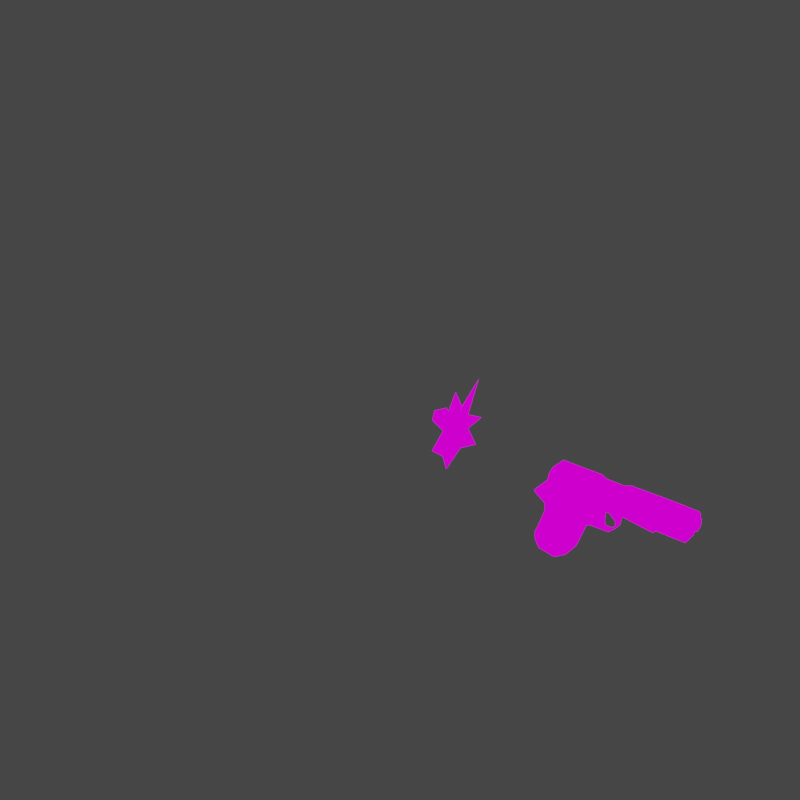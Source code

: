 # Source: pistol.blend  (saved by Blender 3.1.7; exported with 4.5.12 LTS)
import bpy
from mathutils import Matrix  # noqa: F401  (used for matrix-valued properties, if any)

bpy.ops.wm.read_factory_settings(use_empty=True)
scene = bpy.context.scene
scene.name = 'Scene'

# ---- collections
col_collection = bpy.data.collections.new('Collection'); scene.collection.children.link(col_collection)

# ---- images (referenced by path relative to the original .blend; pixels are not part of the script)
import os
ASSET_DIR = os.environ.get("B2B_ASSET_DIR", "")  # directory of the original .blend (textures are referenced by path, not embedded)
HERE = os.path.dirname(os.path.abspath(__file__))  # packed textures are extracted next to this script under _unpacked/

def load_image(name, relpath, width, height, colorspace="sRGB"):
    """Load a texture the original file referenced (path relative to the .blend, or extracted next to this script)."""
    p = next((c for c in (os.path.join(HERE, relpath), os.path.join(ASSET_DIR, relpath)) if relpath and os.path.exists(c)), "")
    if p:
        img = bpy.data.images.load(p, check_existing=True)
        img.name = name
    else:  # same state as the original file: an image datablock whose file is absent (Cycles renders it pink)
        img = bpy.data.images.new(name, width, height)
        img.source = "FILE"
        img.filepath = "//" + (relpath or name)
    img.colorspace_settings.name = colorspace
    return img
img_tex = load_image('tex', 'tex.png', 1024, 1024, 'sRGB')

# ---- materials (node trees are filled in below, after node groups)
mat_material = bpy.data.materials.new('Material')
mat_material.alpha_threshold = 0.0
mat_material.use_backface_culling = True
mat_material.use_transparent_shadow = False
mat_material.line_color = (0.0, 0.0, 0.0, 1.0)

# ---- node groups
ng_auto_smooth = bpy.data.node_groups.new('Auto Smooth', 'GeometryNodeTree')
_s = ng_auto_smooth.interface.new_socket(name='Geometry', in_out='OUTPUT', socket_type='NodeSocketGeometry')
_s = ng_auto_smooth.interface.new_socket(name='Geometry', in_out='INPUT', socket_type='NodeSocketGeometry')
_s = ng_auto_smooth.interface.new_socket(name='Angle', in_out='INPUT', socket_type='NodeSocketFloat')
_s.subtype = 'ANGLE'
_s.min_value = 0.0
_s.max_value = 3.142
ng_auto_smooth.is_modifier = True
_N = ng_auto_smooth.nodes; _L = ng_auto_smooth.links
n0 = _N.new('NodeGroupOutput'); n0.name = 'Group Output'; n0.location = (480, -100)
n1 = _N.new('NodeGroupInput'); n1.name = 'Group Input'; n1.location = (-420, -300)
n2 = _N.new('NodeGroupInput'); n2.name = 'Group Input.001'; n2.location = (-60, -100)
n3 = _N.new('GeometryNodeSetShadeSmooth'); n3.name = 'Set Shade Smooth'; n3.location = (120, -100)
n3.domain = 'EDGE'
n4 = _N.new('GeometryNodeSetShadeSmooth'); n4.name = 'Set Shade Smooth.001'; n4.location = (300, -100)
n5 = _N.new('GeometryNodeInputMeshEdgeAngle'); n5.name = 'Edge Angle'; n5.location = (-420, -220)
n6 = _N.new('GeometryNodeInputEdgeSmooth'); n6.name = 'Is Edge Smooth'; n6.location = (-60, -160)
n7 = _N.new('GeometryNodeInputShadeSmooth'); n7.name = 'Is Face Smooth'; n7.location = (-240, -340)
n8 = _N.new('FunctionNodeBooleanMath'); n8.name = 'Boolean Math'; n8.location = (-60, -220)
n9 = _N.new('FunctionNodeCompare'); n9.name = 'Compare'; n9.location = (-240, -180)
n9.operation = 'LESS_EQUAL'
_L.new(n5.outputs[0], n9.inputs[0])
_L.new(n4.outputs[0], n0.inputs[0])
_L.new(n1.outputs[1], n9.inputs[1])
_L.new(n9.outputs[0], n8.inputs[0])
_L.new(n7.outputs[0], n8.inputs[1])
_L.new(n2.outputs[0], n3.inputs[0])
_L.new(n6.outputs[0], n3.inputs[1])
_L.new(n3.outputs[0], n4.inputs[0])
_L.new(n8.outputs[0], n3.inputs[2])
n0.is_active_output = True

# ---- material node trees
mat_material.use_nodes = True; mat_material.node_tree.nodes.clear()
_N = mat_material.node_tree.nodes; _L = mat_material.node_tree.links
n0 = _N.new('ShaderNodeOutputMaterial'); n0.name = 'Material Output'; n0.location = (300, 300)
n1 = _N.new('ShaderNodeTexImage'); n1.name = 'Image Texture'; n1.location = (-280, 280)
n1.image = img_tex
n1.interpolation = 'Closest'
n2 = _N.new('ShaderNodeEmission'); n2.name = 'Emission'; n2.location = (10, 300)
_L.new(n2.outputs[0], n0.inputs[0])
_L.new(n1.outputs[0], n2.inputs[0])
n0.is_active_output = True

# ---- world
world_world = bpy.data.worlds.new('World'); scene.world = world_world
world_world.use_nodes = True; world_world.node_tree.nodes.clear()
_N = world_world.node_tree.nodes; _L = world_world.node_tree.links
n0 = _N.new('ShaderNodeOutputWorld'); n0.name = 'World Output'; n0.location = (300, 300)
n1 = _N.new('ShaderNodeBackground'); n1.name = 'Background'; n1.location = (10, 300)
n1.inputs[0].default_value = (0.05088, 0.05088, 0.05088, 1.0)
_L.new(n1.outputs[0], n0.inputs[0])
n0.is_active_output = True
world_world.color = (0.05088, 0.05088, 0.05088)
world_world.use_sun_shadow = False
world_world.sun_shadow_jitter_overblur = 0.0

# ---- meshes
me_cube_001 = bpy.data.meshes.new('Cube.001')
me_cube_001.from_pydata([(0.2291, -0.3442, -0.5957), (0.2902, 0.5276, -0.4116), (0.0, 0.5276, -0.4116), (0.0, -0.3442, -0.5957), (0.1935, -0.5224, -0.0683), (0.314, 0.3494, 0.1158), (0.0, 0.3494, 0.1158), (0.0, -0.5224, -0.0683), (0.1683, -0.5902, 0.03072), (0.341, 0.345, 0.3194), (0.0, 0.345, 0.3194), (0.0, -0.5902, 0.03072), (0.0, 0.3506, 0.6824), (0.341, 0.3453, 0.6885), (0.3412, -0.6656, 0.8625), (0.341, 0.3573, 0.5202), (0.1683, -0.6647, 0.3719), (0.0, -0.6647, 0.3719), (0.3412, -0.7918, 0.8625), (0.2291, -0.7804, 0.5252), (0.0, -0.7804, 0.5252), (0.3412, -1.49, 0.8625), (0.08343, -1.481, 0.5909), (0.0, -1.481, 0.5909), (0.0, -0.7402, 0.1806), (0.08343, -0.7169, 0.04241), (0.0, -0.7169, 0.04241), (0.08343, -0.7402, 0.1806), (0.08343, -1.204, 0.06395), (0.0, -1.204, 0.06395), (0.08343, -1.196, 0.09608), (0.0, -1.196, 0.09608), (0.08343, -1.019, 0.05749), (0.0, -1.019, 0.05749), (0.0, -1.014, 0.09256), (0.08343, -1.014, 0.09256), (0.08343, -1.383, 0.2521), (0.0, -1.383, 0.2521), (0.08343, -1.351, 0.2596), (0.0, -1.351, 0.2596), (0.08343, -1.411, 0.4386), (0.0, -1.411, 0.4386), (0.08343, -1.337, 0.4101), (0.0, -1.337, 0.4101), (0.08343, -1.157, 0.5559), (0.3412, -1.197, 0.8625), (0.0, -1.157, 0.5559), (0.3412, -2.336, 0.8625), (0.0, -3.068, 0.6437), (0.2291, -2.336, 0.601), (0.0, -2.336, 0.601), (0.0, 0.2764, 1.249), (0.0, -0.7724, 1.25), (0.0, -0.8542, 1.224), (0.0, -1.343, 1.217), (0.0, -1.489, 1.248), (0.0, -2.337, 1.214), (0.3412, -2.5, 0.8625), (0.0, -1.6, 1.205), (0.0, -2.51, 0.6437), (0.3412, -3.104, 0.8625), (0.0, -3.104, 1.246), (0.0, -3.104, 0.8717), (0.2868, -2.5, 0.8625), (0.2868, -2.336, 0.8625), (0.1879, -2.336, 0.6437), (0.0, -2.336, 0.6437), (0.0, -3.068, 0.8717), (0.2868, -3.068, 0.8625), (0.1879, -2.51, 0.6437), (0.1879, -3.068, 0.6437), (0.1447, -3.107, 0.9807), (0.1447, -3.107, 1.15), (0.0, -3.107, 0.8961), (0.0, -3.107, 1.233), (0.0, -3.22, 1.234), (0.0, -3.22, 0.895), (0.1447, -3.22, 1.149), (0.1447, -3.22, 0.9797), (0.0, 0.6369, 0.5228), (0.341, 0.6369, 0.5228), (0.341, 0.6481, 0.5757), (0.341, 0.5462, 0.6349), (0.0, 0.5462, 0.6349), (0.0, 0.6481, 0.5757), (0.2217, 0.2785, 1.249), (0.3412, 0.2955, 1.129), (0.2217, -0.7724, 1.25), (0.3412, -0.7496, 1.129), (0.1675, -0.8542, 1.224), (0.3412, -0.8399, 1.1), (0.2217, -1.489, 1.248), (0.3412, -1.489, 1.13), (0.1675, -1.343, 1.217), (0.3412, -1.309, 1.093), (0.2217, -2.334, 1.258), (0.3412, -2.335, 1.14), (0.2217, -2.508, 1.258), (0.3412, -2.506, 1.14), (0.3412, -3.104, 1.128), (0.2217, -3.104, 1.246), (0.2354, -3.105, 1.191), (0.0, 0.3449, 0.7279), (0.3024, 0.3478, 0.7283), (0.2001, 0.2832, 1.213), (0.3024, 0.2977, 1.11), (0.0, 0.2814, 1.213), (0.0, 0.2997, 0.722), (0.3028, 0.3025, 0.7223), (0.2005, 0.2379, 1.207), (0.3028, 0.2525, 1.104), (0.0, 0.2361, 1.207), (0.2718, 0.4684, -1.004), (0.0, 0.4684, -1.004), (0.0, -1.6, 1.249), (0.0, -3.009, 1.247), (0.108, -1.6, 1.249), (0.108, -2.337, 1.257), (0.108, -2.489, 1.258), (0.108, -3.009, 1.247), (0.0, -2.489, 1.214), (0.0, -3.009, 1.204), (0.108, -1.6, 1.205), (0.108, -2.337, 1.214), (0.108, -2.489, 1.214), (0.108, -3.009, 1.204), (0.2291, -0.2413, -0.8934), (0.0, -0.2358, -0.9093), (0.2845, 0.5848, -0.7901), (0.2902, 0.5973, -0.5893), (0.2827, 0.5298, -0.7173), (0.0, 0.5973, -0.5893), (0.0, 0.5848, -0.7901), (0.2431, 0.04628, -1.091), (0.0, 0.04628, -1.091), (0.2395, -0.8483, 1.172), (0.2367, -1.329, 1.168), (0.03916, -1.07, 0.07652), (0.0, -1.07, 0.07652), (0.06367, -1.091, 0.627), (0.0, -1.091, 0.627), (0.03916, -0.7085, 0.1041), (0.06367, -0.7308, 0.634), (0.0, -0.7085, 0.1041), (0.0, -0.7308, 0.634), (0.04606, -1.016, 0.2151), (0.05576, -1.016, 0.4307), (0.0, -1.016, 0.4306), (0.0, -1.016, 0.2152), (0.05576, -0.6562, 0.4377), (0.04557, -0.6598, 0.2222), (0.0, -0.6597, 0.2223), (0.0, -0.6562, 0.4376), (-0.03798, 3.208, 2.149), (0.9022, 3.208, 2.149), (-0.2291, -0.3442, -0.5957), (-0.2902, 0.5276, -0.4116), (-0.1935, -0.5224, -0.0683), (-0.314, 0.3494, 0.1158), (-0.1683, -0.5902, 0.03072), (-0.341, 0.345, 0.3194), (-0.341, 0.3453, 0.6885), (-0.3412, -0.6656, 0.8625), (-0.341, 0.3573, 0.5202), (-0.1683, -0.6647, 0.3719), (-0.3412, -0.7918, 0.8625), (-0.2291, -0.7804, 0.5252), (-0.3412, -1.49, 0.8625), (-0.08343, -1.481, 0.5909), (-0.08343, -0.7169, 0.04241), (-0.08343, -0.7402, 0.1806), (-0.08343, -1.204, 0.06395), (-0.08343, -1.196, 0.09608), (-0.08343, -1.019, 0.05749), (-0.08343, -1.014, 0.09256), (-0.08343, -1.383, 0.2521), (-0.08343, -1.351, 0.2596), (-0.08343, -1.411, 0.4386), (-0.08343, -1.337, 0.4101), (-0.08343, -1.157, 0.5559), (-0.3412, -1.197, 0.8625), (-0.3412, -2.336, 0.8625), (-0.2291, -2.336, 0.601), (-0.3412, -2.5, 0.8625), (-0.3412, -3.104, 0.8625), (-0.2868, -2.5, 0.8625), (-0.2868, -2.336, 0.8625), (-0.1879, -2.336, 0.6437), (-0.2868, -3.068, 0.8625), (-0.1879, -2.51, 0.6437), (-0.1879, -3.068, 0.6437), (-0.1447, -3.107, 0.9807), (-0.1447, -3.107, 1.15), (-0.1447, -3.22, 1.149), (-0.1447, -3.22, 0.9797), (-0.341, 0.6369, 0.5228), (-0.341, 0.6481, 0.5757), (-0.341, 0.5462, 0.6349), (-0.2217, 0.2785, 1.249), (-0.3412, 0.2955, 1.129), (-0.2217, -0.7724, 1.25), (-0.3412, -0.7496, 1.129), (-0.1675, -0.8542, 1.224), (-0.3412, -0.8399, 1.1), (-0.2217, -1.489, 1.248), (-0.3412, -1.489, 1.13), (-0.1675, -1.343, 1.217), (-0.3412, -1.309, 1.093), (-0.2217, -2.334, 1.258), (-0.3412, -2.335, 1.14), (-0.2217, -2.508, 1.258), (-0.3412, -2.506, 1.14), (-0.3412, -3.104, 1.128), (-0.2217, -3.104, 1.246), (-0.2354, -3.105, 1.191), (-0.3024, 0.3478, 0.7283), (-0.2001, 0.2832, 1.213), (-0.3024, 0.2977, 1.11), (-0.3028, 0.3025, 0.7223), (-0.2005, 0.2379, 1.207), (-0.3028, 0.2525, 1.104), (-0.2718, 0.4684, -1.004), (-0.108, -1.6, 1.249), (-0.108, -2.337, 1.257), (-0.108, -2.489, 1.258), (-0.108, -3.009, 1.247), (-0.108, -1.6, 1.205), (-0.108, -2.337, 1.214), (-0.108, -2.489, 1.214), (-0.108, -3.009, 1.204), (-0.2291, -0.2413, -0.8934), (-0.2845, 0.5848, -0.7901), (-0.2902, 0.5973, -0.5893), (-0.2827, 0.5298, -0.7173), (-0.2431, 0.04628, -1.091), (-0.2395, -0.8483, 1.172), (-0.2367, -1.329, 1.168), (-0.03916, -1.07, 0.07652), (-0.06367, -1.091, 0.627), (-0.03916, -0.7085, 0.1041), (-0.06367, -0.7308, 0.634), (-0.04606, -1.016, 0.2151), (-0.05576, -1.016, 0.4307), (-0.05576, -0.6562, 0.4377), (-0.04557, -0.6598, 0.2222), (-0.3425, 3.208, 0.149), (1.074, 3.208, 1.008), (-0.9262, 3.208, 1.751), (-0.9262, 3.208, 0.9226), (-0.4895, 3.208, 0.5721), (-0.5001, 3.208, 1.284), (-0.8454, 3.208, 1.974), (-0.3833, 3.208, 1.863), (-0.3036, 3.208, 1.73), (0.2382, 3.208, 1.65), (0.5038, 3.208, 1.321), (0.5198, 3.208, 0.928), (0.8704, 3.208, 0.3171), (0.2276, 3.208, 0.4977)], [], [(126, 130, 129, 1, 0), (113, 112, 133, 134), (1, 2, 6, 5), (4, 5, 9, 8), (3, 0, 4, 7), (0, 1, 5, 4), (16, 15, 13, 14), (7, 4, 8, 11), (5, 6, 10, 9), (17, 16, 19, 20), (13, 15, 81, 82), (27, 35, 32, 25), (8, 9, 15, 16), (53, 54, 93, 89), (16, 14, 18, 19), (100, 97, 118, 119), (23, 22, 49, 50), (46, 43, 41, 23), (44, 45, 21, 22), (19, 44, 46, 20), (87, 52, 53, 89), (33, 32, 28, 29), (24, 34, 35, 27), (29, 28, 36, 37), (16, 17, 24, 27), (8, 16, 27, 25), (11, 8, 25, 26), (36, 40, 41, 37), (35, 34, 31, 30), (32, 35, 30, 28), (30, 38, 36, 28), (31, 39, 38, 30), (38, 42, 40, 36), (38, 39, 43, 42), (44, 42, 43, 46), (23, 41, 40, 22), (22, 40, 42, 44), (25, 32, 33, 26), (18, 45, 44, 19), (49, 47, 64, 65), (22, 21, 47, 49), (57, 98, 99, 60), (14, 13, 86, 88), (47, 96, 98, 57), (18, 14, 88, 90), (45, 18, 90, 94), (93, 54, 55, 91), (47, 21, 92, 96), (21, 45, 94, 92), (91, 55, 114, 116), (97, 95, 117, 118), (60, 62, 67, 68), (60, 99, 101, 72, 71), (50, 49, 65, 66), (68, 67, 48, 70), (47, 57, 63, 64), (57, 60, 68, 63), (59, 69, 70, 48), (63, 68, 70, 69), (63, 69, 65, 64), (59, 66, 65, 69), (101, 100, 61, 74, 72), (62, 60, 71, 73), (73, 71, 78, 76), (71, 72, 77, 78), (77, 75, 76, 78), (72, 74, 75, 77), (81, 84, 83, 82), (80, 79, 84, 81), (12, 13, 82, 83), (15, 9, 80, 81), (85, 51, 52, 87), (51, 85, 104, 106), (99, 100, 101), (85, 87, 88, 86), (87, 89, 135, 90, 88), (94, 90, 135, 136), (92, 94, 136, 93, 91), (91, 95, 96, 92), (98, 96, 95, 97), (97, 100, 99, 98), (105, 103, 108, 110), (13, 12, 102, 103), (85, 86, 105, 104), (86, 13, 103, 105), (107, 111, 109, 110, 108), (104, 105, 110, 109), (106, 104, 109, 111), (103, 102, 107, 108), (131, 2, 1, 129), (112, 113, 132, 128), (115, 119, 125, 121), (118, 117, 123, 124), (116, 114, 58, 122), (61, 100, 119, 115), (95, 91, 116, 117), (122, 58, 56, 123), (124, 120, 121, 125), (123, 56, 120, 124), (119, 118, 124, 125), (117, 116, 122, 123), (9, 10, 79, 80), (127, 126, 0, 3), (128, 129, 130), (131, 129, 128, 132), (134, 133, 126, 127), (112, 128, 130, 126, 133), (136, 135, 89, 93), (152, 144, 142, 149), (143, 151, 150, 141), (139, 142, 144, 140), (138, 137, 145, 148), (138, 143, 141, 137), (147, 146, 139, 140), (137, 141, 150, 145), (146, 145, 150, 149), (149, 150, 151, 152), (147, 148, 145, 146), (146, 149, 142, 139), (230, 155, 156, 232, 233), (113, 134, 234, 221), (156, 158, 6, 2), (157, 159, 160, 158), (3, 7, 157, 155), (155, 157, 158, 156), (164, 162, 161, 163), (7, 11, 159, 157), (158, 160, 10, 6), (17, 20, 166, 164), (161, 197, 196, 163), (170, 169, 173, 174), (159, 164, 163, 160), (53, 202, 206, 54), (164, 166, 165, 162), (213, 225, 224, 210), (23, 50, 182, 168), (179, 168, 167, 180), (166, 20, 46, 179), (200, 202, 53, 52), (33, 29, 171, 173), (24, 170, 174, 34), (29, 37, 175, 171), (164, 170, 24, 17), (159, 169, 170, 164), (11, 26, 169, 159), (175, 37, 41, 177), (174, 172, 31, 34), (173, 171, 172, 174), (172, 171, 175, 176), (31, 172, 176, 39), (176, 175, 177, 178), (176, 178, 43, 39), (179, 46, 43, 178), (23, 168, 177, 41), (168, 179, 178, 177), (169, 26, 33, 173), (165, 166, 179, 180), (182, 187, 186, 181), (168, 182, 181, 167), (183, 184, 212, 211), (162, 201, 199, 161), (181, 183, 211, 209), (165, 203, 201, 162), (180, 207, 203, 165), (206, 204, 55, 54), (181, 209, 205, 167), (167, 205, 207, 180), (204, 222, 114, 55), (210, 224, 223, 208), (184, 188, 67, 62), (184, 191, 192, 214, 212), (50, 66, 187, 182), (188, 190, 48, 67), (181, 186, 185, 183), (183, 185, 188, 184), (59, 48, 190, 189), (185, 189, 190, 188), (185, 186, 187, 189), (59, 189, 187, 66), (214, 192, 74, 61, 213), (62, 73, 191, 184), (73, 76, 194, 191), (191, 194, 193, 192), (193, 194, 76, 75), (192, 193, 75, 74), (196, 197, 83, 84), (195, 196, 84, 79), (12, 83, 197, 161), (163, 196, 195, 160), (198, 200, 52, 51), (51, 106, 216, 198), (212, 214, 213), (198, 199, 201, 200), (200, 201, 203, 235, 202), (207, 236, 235, 203), (205, 204, 206, 236, 207), (204, 205, 209, 208), (211, 210, 208, 209), (210, 211, 212, 213), (217, 220, 218, 215), (161, 215, 102, 12), (198, 216, 217, 199), (199, 217, 215, 161), (107, 218, 220, 219, 111), (216, 219, 220, 217), (106, 111, 219, 216), (215, 218, 107, 102), (131, 232, 156, 2), (221, 231, 132, 113), (115, 121, 229, 225), (224, 228, 227, 223), (222, 226, 58, 114), (61, 115, 225, 213), (208, 223, 222, 204), (226, 227, 56, 58), (228, 229, 121, 120), (227, 228, 120, 56), (225, 229, 228, 224), (223, 227, 226, 222), (160, 195, 79, 10), (127, 3, 155, 230), (231, 233, 232), (131, 132, 231, 232), (134, 127, 230, 234), (221, 234, 230, 233, 231), (236, 206, 202, 235), (152, 243, 240, 144), (143, 239, 244, 151), (238, 140, 144, 240), (138, 148, 241, 237), (138, 237, 239, 143), (147, 140, 238, 242), (237, 241, 244, 239), (242, 243, 244, 241), (243, 152, 151, 244), (147, 242, 241, 148), (242, 238, 240, 243), (246, 256, 257, 258, 245, 249, 248, 250, 247, 251, 252, 253, 153, 254, 154, 255)])
me_cube_001.polygons.foreach_set('use_smooth', [1, 1, 1, 1, 1, 1, 1, 1, 1, 1, 1, 1, 1, 1, 1, 1, 1, 1, 1, 1, 1, 1, 1, 1, 1, 1, 1, 1, 1, 1, 1, 1, 1, 1, 1, 1, 1, 1, 1, 1, 1, 1, 1, 1, 1, 1, 1, 1, 1, 1, 1, 1, 1, 1, 1, 1, 1, 1, 1, 1, 1, 1, 1, 1, 1, 1, 1, 1, 1, 1, 1, 1, 1, 1, 1, 1, 1, 1, 1, 1, 1, 1, 1, 1, 1, 1, 1, 1, 1, 1, 1, 1, 1, 1, 1, 1, 1, 1, 1, 1, 1, 1, 1, 1, 1, 1, 1, 1, 1, 1, 1, 1, 1, 1, 1, 1, 1, 1, 1, 1, 1, 1, 1, 1, 1, 1, 1, 1, 1, 1, 1, 1, 1, 1, 1, 1, 1, 1, 1, 1, 1, 1, 1, 1, 1, 1, 1, 1, 1, 1, 1, 1, 1, 1, 1, 1, 1, 1, 1, 1, 1, 1, 1, 1, 1, 1, 1, 1, 1, 1, 1, 1, 1, 1, 1, 1, 1, 1, 1, 1, 1, 1, 1, 1, 1, 1, 1, 1, 1, 1, 1, 1, 1, 1, 1, 1, 1, 1, 1, 1, 1, 1, 1, 1, 1, 1, 1, 1, 1, 1, 1, 1, 1, 1, 1, 1, 1, 1, 1, 1, 1, 1, 1, 1, 1, 1, 1, 1, 1, 1, 1, 1, 1, 1, 1, 1, 1, 0])
_uv = me_cube_001.uv_layers.new(name='UVMap')
_uv.uv.foreach_set('vector', [0.7605, 0.4234, 0.9538, 0.4675, 0.9707, 0.4996, 0.9532, 0.5441, 0.7348, 0.498, 0.9384, 0.3956, 0.9384, 0.3956, 0.8326, 0.3785, 0.8326, 0.3785, 0.2764, 0.1787, 0.2764, 0.2343, 0.1674, 0.2343, 0.1674, 0.1787, 0.6901, 0.6302, 0.9016, 0.6763, 0.899, 0.7273, 0.6731, 0.655, 0.7348, 0.498, 0.7348, 0.498, 0.6901, 0.6302, 0.6901, 0.6302, 0.7348, 0.498, 0.9532, 0.5441, 0.9016, 0.6763, 0.6901, 0.6302, 0.6544, 0.7405, 0.899, 0.7777, 0.899, 0.8198, 0.6542, 0.8634, 0.6901, 0.6302, 0.6901, 0.6302, 0.6731, 0.655, 0.6731, 0.655, 0.1674, 0.1787, 0.1674, 0.2343, 0.1355, 0.2343, 0.1355, 0.1787, 0.6544, 0.7405, 0.6544, 0.7405, 0.6254, 0.7789, 0.6254, 0.7789, 0.899, 0.8198, 0.899, 0.7777, 0.9834, 0.7916, 0.9579, 0.8064, 0.5053, 0.6828, 0.5028, 0.6819, 0.5027, 0.6815, 0.5055, 0.6814, 0.6731, 0.655, 0.899, 0.7273, 0.899, 0.7777, 0.6544, 0.7405, 0.5544, 0.281, 0.5544, 0.5966, 0.6319, 0.5966, 0.6319, 0.281, 0.6544, 0.7405, 0.6542, 0.8634, 0.6226, 0.8634, 0.6254, 0.7789, 0.0485, 0.9596, 0.1924, 0.9627, 0.1972, 0.9625, 0.06693, 0.9598, 0.4547, 0.7993, 0.4547, 0.7993, 0.2357, 0.7979, 0.2357, 0.7979, 0.5005, 0.6868, 0.499, 0.6852, 0.4983, 0.6855, 0.4977, 0.6873, 0.5206, 0.7885, 0.5211, 0.8634, 0.4475, 0.8634, 0.4547, 0.7993, 0.6254, 0.7789, 0.5206, 0.7885, 0.5206, 0.7885, 0.6254, 0.7789, 0.6274, 0.9606, 0.6274, 0.9606, 0.6069, 0.954, 0.6069, 0.954, 0.5027, 0.6815, 0.5027, 0.6815, 0.5005, 0.6816, 0.5005, 0.6816, 0.5053, 0.6828, 0.5028, 0.6819, 0.5028, 0.6819, 0.5053, 0.6828, 0.5005, 0.6816, 0.5005, 0.6816, 0.4986, 0.6836, 0.4986, 0.6836, 0.5061, 0.6848, 0.5061, 0.6848, 0.5053, 0.6828, 0.5053, 0.6828, 0.5069, 0.6812, 0.5061, 0.6848, 0.5053, 0.6828, 0.5055, 0.6814, 0.5069, 0.6812, 0.5069, 0.6812, 0.5055, 0.6814, 0.5055, 0.6814, 0.4986, 0.6836, 0.4983, 0.6855, 0.4983, 0.6855, 0.4986, 0.6836, 0.5028, 0.6819, 0.5028, 0.6819, 0.5005, 0.6819, 0.5005, 0.6819, 0.5027, 0.6815, 0.5028, 0.6819, 0.5005, 0.6819, 0.5005, 0.6816, 0.5005, 0.6819, 0.4989, 0.6836, 0.4986, 0.6836, 0.5005, 0.6816, 0.5005, 0.6819, 0.4989, 0.6836, 0.4989, 0.6836, 0.5005, 0.6819, 0.4989, 0.6836, 0.499, 0.6852, 0.4983, 0.6855, 0.4986, 0.6836, 0.4989, 0.6836, 0.4989, 0.6836, 0.499, 0.6852, 0.499, 0.6852, 0.5005, 0.6868, 0.499, 0.6852, 0.499, 0.6852, 0.5005, 0.6868, 0.4977, 0.6873, 0.4983, 0.6855, 0.4983, 0.6855, 0.4977, 0.6873, 0.4977, 0.6873, 0.4983, 0.6855, 0.499, 0.6852, 0.5005, 0.6868, 0.5055, 0.6814, 0.5027, 0.6815, 0.5027, 0.6815, 0.5055, 0.6814, 0.6226, 0.8634, 0.5211, 0.8634, 0.5206, 0.7885, 0.6254, 0.7789, 0.2357, 0.7979, 0.2357, 0.8634, 0.2357, 0.8634, 0.2357, 0.814, 0.4547, 0.7993, 0.4475, 0.8634, 0.2357, 0.8634, 0.2357, 0.7979, 0.1945, 0.8634, 0.193, 0.9331, 0.0485, 0.93, 0.0485, 0.8634, 0.6542, 0.8634, 0.8992, 0.8198, 0.8992, 0.9301, 0.6332, 0.9303, 0.2357, 0.8634, 0.2359, 0.933, 0.193, 0.9331, 0.1945, 0.8634, 0.6226, 0.8634, 0.6542, 0.8634, 0.6332, 0.9303, 0.6105, 0.9229, 0.5211, 0.8634, 0.6226, 0.8634, 0.6105, 0.9229, 0.493, 0.9212, 0.4845, 0.9523, 0.4845, 0.9523, 0.4479, 0.96, 0.4479, 0.96, 0.2357, 0.8634, 0.4475, 0.8634, 0.4478, 0.9306, 0.2359, 0.933, 0.4475, 0.8634, 0.5211, 0.8634, 0.493, 0.9212, 0.4478, 0.9306, 0.4479, 0.96, 0.4479, 0.96, 0.4201, 0.9602, 0.4201, 0.9602, 0.1924, 0.9627, 0.236, 0.9626, 0.2352, 0.9624, 0.1972, 0.9625, 0.0485, 0.8634, 0.0485, 0.8657, 0.05749, 0.8657, 0.05749, 0.8634, 0.0485, 0.8634, 0.0485, 0.93, 0.04811, 0.9457, 0.04759, 0.9342, 0.04759, 0.8944, 0.2357, 0.7979, 0.2357, 0.7979, 0.2357, 0.814, 0.2357, 0.814, 0.05112, 0.8524, 0.09772, 0.8524, 0.09772, 0.8157, 0.05112, 0.8157, 0.2357, 0.8634, 0.1945, 0.8634, 0.1945, 0.8634, 0.2357, 0.8634, 0.1945, 0.8634, 0.0485, 0.8634, 0.05749, 0.8634, 0.1945, 0.8634, 0.1191, 0.854, 0.1191, 0.854, 0.1285, 0.854, 0.1285, 0.854, 0.1945, 0.858, 0.05212, 0.858, 0.05212, 0.814, 0.1921, 0.814, 0.1945, 0.858, 0.1921, 0.814, 0.2334, 0.814, 0.2334, 0.858, 0.1191, 0.854, 0.1162, 0.854, 0.1162, 0.854, 0.1191, 0.854, 0.04811, 0.9457, 0.0485, 0.9596, 0.0485, 0.9596, 0.04789, 0.9523, 0.04759, 0.9342, 0.0485, 0.8657, 0.0485, 0.8634, 0.04759, 0.8944, 0.04759, 0.8759, 0.2329, 0.5215, 0.2329, 0.5207, 0.2336, 0.5207, 0.2336, 0.5215, 0.2329, 0.5207, 0.2329, 0.5188, 0.2336, 0.5188, 0.2336, 0.5207, 0.1989, 0.5399, 0.2664, 0.5016, 0.2664, 0.6548, 0.1989, 0.6165, 0.2329, 0.5188, 0.2329, 0.518, 0.2336, 0.5179, 0.2336, 0.5188, 0.9834, 0.7916, 0.9834, 0.7916, 0.9579, 0.8064, 0.9579, 0.8064, 0.9806, 0.7783, 0.9806, 0.7783, 0.9834, 0.7916, 0.9834, 0.7916, 0.899, 0.8183, 0.899, 0.8198, 0.9579, 0.8064, 0.9579, 0.8064, 0.899, 0.7777, 0.899, 0.7273, 0.9806, 0.7783, 0.9834, 0.7916, 0.004847, 0.2627, 0.005941, 0.19, 0.1387, 0.19, 0.1387, 0.2627, 0.8903, 0.9603, 0.8908, 0.9604, 0.892, 0.9513, 0.8915, 0.9513, 0.0485, 0.93, 0.0485, 0.9596, 0.04811, 0.9457, 0.8992, 0.9604, 0.6274, 0.9606, 0.6332, 0.9303, 0.8992, 0.9301, 0.6274, 0.9606, 0.6069, 0.954, 0.6084, 0.9411, 0.6105, 0.9229, 0.6332, 0.9303, 0.493, 0.9212, 0.6105, 0.9229, 0.6084, 0.9411, 0.4879, 0.9399, 0.4478, 0.9306, 0.493, 0.9212, 0.4879, 0.9399, 0.4845, 0.9523, 0.4479, 0.96, 0.4479, 0.96, 0.236, 0.9626, 0.2359, 0.933, 0.4478, 0.9306, 0.193, 0.9331, 0.2359, 0.933, 0.236, 0.9626, 0.1924, 0.9627, 0.1924, 0.9627, 0.0485, 0.9596, 0.0485, 0.93, 0.193, 0.9331, 0.908, 0.9254, 0.9206, 0.8298, 0.9092, 0.8283, 0.8967, 0.9239, 0.899, 0.8198, 0.899, 0.8183, 0.9075, 0.8297, 0.9082, 0.8298, 0.8908, 0.9604, 0.8951, 0.9301, 0.8956, 0.9254, 0.892, 0.9513, 0.8951, 0.9301, 0.899, 0.8198, 0.9082, 0.8298, 0.8956, 0.9254, 0.5571, 0.2672, 0.5571, 0.6061, 0.4181, 0.6061, 0.3473, 0.5338, 0.3473, 0.2672, 0.9044, 0.9513, 0.908, 0.9254, 0.8967, 0.9239, 0.8931, 0.9499, 0.9039, 0.9513, 0.9044, 0.9513, 0.8931, 0.9499, 0.8926, 0.9498, 0.9206, 0.8298, 0.9199, 0.8297, 0.9085, 0.8282, 0.9092, 0.8283, 0.3137, 0.2343, 0.2764, 0.2343, 0.2764, 0.1787, 0.3137, 0.1787, 0.4008, 0.1787, 0.4008, 0.2343, 0.3531, 0.2343, 0.3531, 0.1787, 0.06693, 0.9598, 0.06693, 0.9598, 0.06695, 0.9489, 0.06695, 0.9489, 0.1972, 0.9625, 0.2352, 0.9624, 0.2353, 0.9515, 0.1972, 0.9516, 0.4201, 0.9602, 0.4201, 0.9602, 0.4201, 0.9493, 0.4201, 0.9493, 0.0485, 0.9596, 0.0485, 0.9596, 0.06693, 0.9598, 0.06693, 0.9598, 0.236, 0.9626, 0.4479, 0.96, 0.4201, 0.9602, 0.2352, 0.9624, 0.4846, 0.2986, 0.5036, 0.2986, 0.5036, 0.4283, 0.4846, 0.4283, 0.4846, 0.455, 0.5036, 0.455, 0.5036, 0.5464, 0.4846, 0.5464, 0.4846, 0.4283, 0.5036, 0.4283, 0.5036, 0.455, 0.4846, 0.455, 0.06693, 0.9598, 0.1972, 0.9625, 0.1972, 0.9516, 0.06695, 0.9489, 0.2352, 0.9624, 0.4201, 0.9602, 0.4201, 0.9493, 0.2353, 0.9515, 0.899, 0.7273, 0.899, 0.7273, 0.9806, 0.7783, 0.9806, 0.7783, 0.7619, 0.4194, 0.7605, 0.4234, 0.7348, 0.498, 0.7348, 0.498, 0.9676, 0.4493, 0.9894, 0.4894, 0.9538, 0.4675, 0.3137, 0.2343, 0.3137, 0.1787, 0.3531, 0.1787, 0.3531, 0.2343, 0.8326, 0.3785, 0.8326, 0.3785, 0.7641, 0.4142, 0.7641, 0.4138, 0.9384, 0.3956, 0.9676, 0.4493, 0.9538, 0.4675, 0.7641, 0.4142, 0.8326, 0.3785, 0.6737, 0.5966, 0.6737, 0.281, 0.6319, 0.281, 0.6319, 0.5966, 0.08453, 0.9038, 0.08256, 0.9065, 0.08256, 0.9065, 0.08453, 0.9038, 0.08866, 0.8984, 0.08707, 0.9005, 0.08707, 0.9005, 0.08866, 0.8984, 0.08256, 0.9065, 0.08256, 0.9065, 0.08256, 0.9065, 0.08256, 0.9065, 0.08866, 0.8984, 0.08866, 0.8984, 0.08695, 0.9007, 0.08695, 0.9007, 0.08866, 0.8984, 0.08866, 0.8984, 0.08866, 0.8984, 0.08866, 0.8984, 0.08453, 0.9038, 0.08453, 0.9038, 0.08256, 0.9065, 0.08256, 0.9065, 0.08866, 0.8984, 0.08866, 0.8984, 0.08707, 0.9005, 0.08695, 0.9007, 0.08453, 0.9038, 0.08695, 0.9007, 0.08707, 0.9005, 0.08453, 0.9038, 0.08453, 0.9038, 0.08707, 0.9005, 0.08707, 0.9005, 0.08453, 0.9038, 0.08453, 0.9038, 0.08695, 0.9007, 0.08695, 0.9007, 0.08453, 0.9038, 0.08453, 0.9038, 0.08453, 0.9038, 0.08256, 0.9065, 0.08256, 0.9065, 0.7605, 0.4234, 0.7348, 0.498, 0.9532, 0.5441, 0.9707, 0.4996, 0.9538, 0.4675, 0.9384, 0.3956, 0.8326, 0.3785, 0.8326, 0.3785, 0.9384, 0.3956, 0.2764, 0.1787, 0.1674, 0.1787, 0.1674, 0.2343, 0.2764, 0.2343, 0.6901, 0.6302, 0.6731, 0.655, 0.899, 0.7273, 0.9016, 0.6763, 0.7348, 0.498, 0.6901, 0.6302, 0.6901, 0.6302, 0.7348, 0.498, 0.7348, 0.498, 0.6901, 0.6302, 0.9016, 0.6763, 0.9532, 0.5441, 0.6544, 0.7405, 0.6542, 0.8634, 0.899, 0.8198, 0.899, 0.7777, 0.6901, 0.6302, 0.6731, 0.655, 0.6731, 0.655, 0.6901, 0.6302, 0.1674, 0.1787, 0.1355, 0.1787, 0.1355, 0.2343, 0.1674, 0.2343, 0.6544, 0.7405, 0.6254, 0.7789, 0.6254, 0.7789, 0.6544, 0.7405, 0.899, 0.8198, 0.9579, 0.8064, 0.9834, 0.7916, 0.899, 0.7777, 0.5053, 0.6828, 0.5055, 0.6814, 0.5027, 0.6815, 0.5028, 0.6819, 0.6731, 0.655, 0.6544, 0.7405, 0.899, 0.7777, 0.899, 0.7273, 0.5544, 0.281, 0.6319, 0.281, 0.6319, 0.5966, 0.5544, 0.5966, 0.6544, 0.7405, 0.6254, 0.7789, 0.6226, 0.8634, 0.6542, 0.8634, 0.0485, 0.9596, 0.06693, 0.9598, 0.1972, 0.9625, 0.1924, 0.9627, 0.4547, 0.7993, 0.2357, 0.7979, 0.2357, 0.7979, 0.4547, 0.7993, 0.5206, 0.7885, 0.4547, 0.7993, 0.4475, 0.8634, 0.5211, 0.8634, 0.6254, 0.7789, 0.6254, 0.7789, 0.5206, 0.7885, 0.5206, 0.7885, 0.6274, 0.9606, 0.6069, 0.954, 0.6069, 0.954, 0.6274, 0.9606, 0.5027, 0.6815, 0.5005, 0.6816, 0.5005, 0.6816, 0.5027, 0.6815, 0.5053, 0.6828, 0.5053, 0.6828, 0.5028, 0.6819, 0.5028, 0.6819, 0.5005, 0.6816, 0.4986, 0.6836, 0.4986, 0.6836, 0.5005, 0.6816, 0.5061, 0.6848, 0.5053, 0.6828, 0.5053, 0.6828, 0.5061, 0.6848, 0.5069, 0.6812, 0.5055, 0.6814, 0.5053, 0.6828, 0.5061, 0.6848, 0.5069, 0.6812, 0.5055, 0.6814, 0.5055, 0.6814, 0.5069, 0.6812, 0.4986, 0.6836, 0.4986, 0.6836, 0.4983, 0.6855, 0.4983, 0.6855, 0.5028, 0.6819, 0.5005, 0.6819, 0.5005, 0.6819, 0.5028, 0.6819, 0.5027, 0.6815, 0.5005, 0.6816, 0.5005, 0.6819, 0.5028, 0.6819, 0.5005, 0.6819, 0.5005, 0.6816, 0.4986, 0.6836, 0.4989, 0.6836, 0.5005, 0.6819, 0.5005, 0.6819, 0.4989, 0.6836, 0.4989, 0.6836, 0.4989, 0.6836, 0.4986, 0.6836, 0.4983, 0.6855, 0.499, 0.6852, 0.4989, 0.6836, 0.499, 0.6852, 0.499, 0.6852, 0.4989, 0.6836, 0.5005, 0.6868, 0.5005, 0.6868, 0.499, 0.6852, 0.499, 0.6852, 0.4977, 0.6873, 0.4977, 0.6873, 0.4983, 0.6855, 0.4983, 0.6855, 0.4977, 0.6873, 0.5005, 0.6868, 0.499, 0.6852, 0.4983, 0.6855, 0.5055, 0.6814, 0.5055, 0.6814, 0.5027, 0.6815, 0.5027, 0.6815, 0.6226, 0.8634, 0.6254, 0.7789, 0.5206, 0.7885, 0.5211, 0.8634, 0.2357, 0.7979, 0.2357, 0.814, 0.2357, 0.8634, 0.2357, 0.8634, 0.4547, 0.7993, 0.2357, 0.7979, 0.2357, 0.8634, 0.4475, 0.8634, 0.1945, 0.8634, 0.0485, 0.8634, 0.0485, 0.93, 0.193, 0.9331, 0.6542, 0.8634, 0.6332, 0.9303, 0.8992, 0.9301, 0.8992, 0.8198, 0.2357, 0.8634, 0.1945, 0.8634, 0.193, 0.9331, 0.2359, 0.933, 0.6226, 0.8634, 0.6105, 0.9229, 0.6332, 0.9303, 0.6542, 0.8634, 0.5211, 0.8634, 0.493, 0.9212, 0.6105, 0.9229, 0.6226, 0.8634, 0.4845, 0.9523, 0.4479, 0.96, 0.4479, 0.96, 0.4845, 0.9523, 0.2357, 0.8634, 0.2359, 0.933, 0.4478, 0.9306, 0.4475, 0.8634, 0.4475, 0.8634, 0.4478, 0.9306, 0.493, 0.9212, 0.5211, 0.8634, 0.4479, 0.96, 0.4201, 0.9602, 0.4201, 0.9602, 0.4479, 0.96, 0.1924, 0.9627, 0.1972, 0.9625, 0.2352, 0.9624, 0.236, 0.9626, 0.0485, 0.8634, 0.05749, 0.8634, 0.05749, 0.8657, 0.0485, 0.8657, 0.0485, 0.8634, 0.04759, 0.8944, 0.04759, 0.9342, 0.04811, 0.9457, 0.0485, 0.93, 0.2357, 0.7979, 0.2357, 0.814, 0.2357, 0.814, 0.2357, 0.7979, 0.05112, 0.8524, 0.05112, 0.8157, 0.09772, 0.8157, 0.09772, 0.8524, 0.2357, 0.8634, 0.2357, 0.8634, 0.1945, 0.8634, 0.1945, 0.8634, 0.1945, 0.8634, 0.1945, 0.8634, 0.05749, 0.8634, 0.0485, 0.8634, 0.1191, 0.854, 0.1285, 0.854, 0.1285, 0.854, 0.1191, 0.854, 0.1945, 0.858, 0.1921, 0.814, 0.05212, 0.814, 0.05212, 0.858, 0.1945, 0.858, 0.2334, 0.858, 0.2334, 0.814, 0.1921, 0.814, 0.1191, 0.854, 0.1191, 0.854, 0.1162, 0.854, 0.1162, 0.854, 0.04811, 0.9457, 0.04759, 0.9342, 0.04789, 0.9523, 0.0485, 0.9596, 0.0485, 0.9596, 0.0485, 0.8657, 0.04759, 0.8759, 0.04759, 0.8944, 0.0485, 0.8634, 0.2329, 0.5215, 0.2336, 0.5215, 0.2336, 0.5207, 0.2329, 0.5207, 0.2329, 0.5207, 0.2336, 0.5207, 0.2336, 0.5188, 0.2329, 0.5188, 0.1989, 0.5399, 0.1989, 0.6165, 0.2664, 0.6548, 0.2664, 0.5016, 0.2329, 0.5188, 0.2336, 0.5188, 0.2336, 0.5179, 0.2329, 0.518, 0.9834, 0.7916, 0.9579, 0.8064, 0.9579, 0.8064, 0.9834, 0.7916, 0.9806, 0.7783, 0.9834, 0.7916, 0.9834, 0.7916, 0.9806, 0.7783, 0.899, 0.8183, 0.9579, 0.8064, 0.9579, 0.8064, 0.899, 0.8198, 0.899, 0.7777, 0.9834, 0.7916, 0.9806, 0.7783, 0.899, 0.7273, 0.004847, 0.2627, 0.1387, 0.2627, 0.1387, 0.19, 0.005941, 0.19, 0.8903, 0.9603, 0.8915, 0.9513, 0.892, 0.9513, 0.8908, 0.9604, 0.0485, 0.93, 0.04811, 0.9457, 0.0485, 0.9596, 0.8992, 0.9604, 0.8992, 0.9301, 0.6332, 0.9303, 0.6274, 0.9606, 0.6274, 0.9606, 0.6332, 0.9303, 0.6105, 0.9229, 0.6084, 0.9411, 0.6069, 0.954, 0.493, 0.9212, 0.4879, 0.9399, 0.6084, 0.9411, 0.6105, 0.9229, 0.4478, 0.9306, 0.4479, 0.96, 0.4845, 0.9523, 0.4879, 0.9399, 0.493, 0.9212, 0.4479, 0.96, 0.4478, 0.9306, 0.2359, 0.933, 0.236, 0.9626, 0.193, 0.9331, 0.1924, 0.9627, 0.236, 0.9626, 0.2359, 0.933, 0.1924, 0.9627, 0.193, 0.9331, 0.0485, 0.93, 0.0485, 0.9596, 0.908, 0.9254, 0.8967, 0.9239, 0.9092, 0.8283, 0.9206, 0.8298, 0.899, 0.8198, 0.9082, 0.8298, 0.9075, 0.8297, 0.899, 0.8183, 0.8908, 0.9604, 0.892, 0.9513, 0.8956, 0.9254, 0.8951, 0.9301, 0.8951, 0.9301, 0.8956, 0.9254, 0.9082, 0.8298, 0.899, 0.8198, 0.5571, 0.2672, 0.3473, 0.2672, 0.3473, 0.5338, 0.4181, 0.6061, 0.5571, 0.6061, 0.9044, 0.9513, 0.8931, 0.9499, 0.8967, 0.9239, 0.908, 0.9254, 0.9039, 0.9513, 0.8926, 0.9498, 0.8931, 0.9499, 0.9044, 0.9513, 0.9206, 0.8298, 0.9092, 0.8283, 0.9085, 0.8282, 0.9199, 0.8297, 0.3137, 0.2343, 0.3137, 0.1787, 0.2764, 0.1787, 0.2764, 0.2343, 0.4008, 0.1787, 0.3531, 0.1787, 0.3531, 0.2343, 0.4008, 0.2343, 0.06693, 0.9598, 0.06695, 0.9489, 0.06695, 0.9489, 0.06693, 0.9598, 0.1972, 0.9625, 0.1972, 0.9516, 0.2353, 0.9515, 0.2352, 0.9624, 0.4201, 0.9602, 0.4201, 0.9493, 0.4201, 0.9493, 0.4201, 0.9602, 0.0485, 0.9596, 0.06693, 0.9598, 0.06693, 0.9598, 0.0485, 0.9596, 0.236, 0.9626, 0.2352, 0.9624, 0.4201, 0.9602, 0.4479, 0.96, 0.4846, 0.2986, 0.4846, 0.4283, 0.5036, 0.4283, 0.5036, 0.2986, 0.4846, 0.455, 0.4846, 0.5464, 0.5036, 0.5464, 0.5036, 0.455, 0.4846, 0.4283, 0.4846, 0.455, 0.5036, 0.455, 0.5036, 0.4283, 0.06693, 0.9598, 0.06695, 0.9489, 0.1972, 0.9516, 0.1972, 0.9625, 0.2352, 0.9624, 0.2353, 0.9515, 0.4201, 0.9493, 0.4201, 0.9602, 0.899, 0.7273, 0.9806, 0.7783, 0.9806, 0.7783, 0.899, 0.7273, 0.7619, 0.4194, 0.7348, 0.498, 0.7348, 0.498, 0.7605, 0.4234, 0.9676, 0.4493, 0.9538, 0.4675, 0.9894, 0.4894, 0.3137, 0.2343, 0.3531, 0.2343, 0.3531, 0.1787, 0.3137, 0.1787, 0.8326, 0.3785, 0.7641, 0.4138, 0.7641, 0.4142, 0.8326, 0.3785, 0.9384, 0.3956, 0.8326, 0.3785, 0.7641, 0.4142, 0.9538, 0.4675, 0.9676, 0.4493, 0.6737, 0.5966, 0.6319, 0.5966, 0.6319, 0.281, 0.6737, 0.281, 0.08453, 0.9038, 0.08453, 0.9038, 0.08256, 0.9065, 0.08256, 0.9065, 0.08866, 0.8984, 0.08866, 0.8984, 0.08707, 0.9005, 0.08707, 0.9005, 0.08256, 0.9065, 0.08256, 0.9065, 0.08256, 0.9065, 0.08256, 0.9065, 0.08866, 0.8984, 0.08695, 0.9007, 0.08695, 0.9007, 0.08866, 0.8984, 0.08866, 0.8984, 0.08866, 0.8984, 0.08866, 0.8984, 0.08866, 0.8984, 0.08453, 0.9038, 0.08256, 0.9065, 0.08256, 0.9065, 0.08453, 0.9038, 0.08866, 0.8984, 0.08695, 0.9007, 0.08707, 0.9005, 0.08866, 0.8984, 0.08453, 0.9038, 0.08453, 0.9038, 0.08707, 0.9005, 0.08695, 0.9007, 0.08453, 0.9038, 0.08453, 0.9038, 0.08707, 0.9005, 0.08707, 0.9005, 0.08453, 0.9038, 0.08453, 0.9038, 0.08695, 0.9007, 0.08695, 0.9007, 0.08453, 0.9038, 0.08256, 0.9065, 0.08256, 0.9065, 0.08453, 0.9038, 0.9031, 0.1529, 0.8311, 0.1633, 0.8766, 0.2427, 0.7931, 0.2192, 0.7191, 0.2645, 0.7, 0.2095, 0.6432, 0.164, 0.6986, 0.117, 0.6432, 0.05631, 0.6537, 0.02733, 0.7138, 0.04182, 0.7241, 0.05907, 0.7586, 0.004644, 0.7945, 0.06943, 0.8808, 0.004644, 0.829, 0.1122])
me_cube_001.materials.append(mat_material)
me_cube_001.use_remesh_fix_poles = True
me_cube_001.use_remesh_preserve_attributes = False
me_cube_001.use_paint_bone_selection = False
me_cube_001.use_paint_mask = True
me_cube_001.update()
arm_armature = bpy.data.armatures.new('Armature')  # bones are not reproduced

# ---- objects
ob_cube = bpy.data.objects.new('Cube', me_cube_001)
ob_armature = bpy.data.objects.new('Armature', arm_armature)

# ---- transforms, parenting, visibility, modifiers, constraints
ob_cube.parent = ob_armature
ob_cube.location = (0.0, 0.0, 0.0)
_vg = ob_cube.vertex_groups.new(name='Bone')
for _i, _w in zip([0, 1, 2, 3, 4, 5, 6, 7, 8, 9, 10, 11, 12, 13, 14, 15, 16, 17, 18, 19, 20, 21, 22, 23, 24, 25, 26, 27, 28, 29, 30, 31, 32, 33, 34, 35, 36, 37, 38, 39, 40, 41, 42, 43, 44, 45, 46, 47, 48, 49, 50, 51, 52, 53, 54, 55, 56, 57, 58, 59, 60, 61, 62, 63, 64, 65, 66, 67, 68, 69, 70, 71, 72, 73, 74, 75, 76, 77, 78, 79, 80, 81, 82, 83, 84, 85, 86, 87, 88, 89, 90, 91, 92, 93, 94, 95, 96, 97, 98, 99, 100, 101, 102, 103, 104, 105, 106, 107, 108, 109, 110, 111, 112, 113, 114, 115, 116, 117, 118, 119, 120, 121, 122, 123, 124, 125, 126, 127, 128, 129, 130, 131, 132, 133, 134, 135, 136, 137, 138, 139, 140, 141, 142, 143, 144, 145, 146, 147, 148, 149, 150, 151, 152, 155, 156, 157, 158, 159, 160, 161, 162, 163, 164, 165, 166, 167, 168, 169, 170, 171, 172, 173, 174, 175, 176, 177, 178, 179, 180, 181, 182, 183, 184, 185, 186, 187, 188, 189, 190, 191, 192, 193, 194, 195, 196, 197, 198, 199, 200, 201, 202, 203, 204, 205, 206, 207, 208, 209, 210, 211, 212, 213, 214, 215, 216, 217, 218, 219, 220, 221, 222, 223, 224, 225, 226, 227, 228, 229, 230, 231, 232, 233, 234, 235, 236, 237, 238, 239, 240, 241, 242, 243, 244], [1.0, 1.0, 1.0, 1.0, 1.0, 1.0, 1.0, 1.0, 1.0, 1.0, 1.0, 1.0, 1.0, 1.0, 1.0, 1.0, 1.0, 1.0, 1.0, 1.0, 1.0, 1.0, 1.0, 1.0, 1.0, 1.0, 1.0, 1.0, 1.0, 1.0, 1.0, 1.0, 1.0, 1.0, 1.0, 1.0, 1.0, 1.0, 1.0, 1.0, 1.0, 1.0, 1.0, 1.0, 1.0, 1.0, 1.0, 1.0, 1.0, 1.0, 1.0, 1.0, 1.0, 1.0, 1.0, 1.0, 1.0, 1.0, 1.0, 1.0, 1.0, 1.0, 1.0, 1.0, 1.0, 1.0, 1.0, 1.0, 1.0, 1.0, 1.0, 1.0, 1.0, 1.0, 1.0, 1.0, 1.0, 1.0, 1.0, 1.0, 1.0, 1.0, 1.0, 1.0, 1.0, 1.0, 1.0, 1.0, 1.0, 1.0, 1.0, 1.0, 1.0, 1.0, 1.0, 1.0, 1.0, 1.0, 1.0, 1.0, 1.0, 1.0, 1.0, 1.0, 1.0, 1.0, 1.0, 1.0, 1.0, 1.0, 1.0, 1.0, 1.0, 1.0, 1.0, 1.0, 1.0, 1.0, 1.0, 1.0, 1.0, 1.0, 1.0, 1.0, 1.0, 1.0, 1.0, 1.0, 1.0, 1.0, 1.0, 1.0, 1.0, 1.0, 1.0, 1.0, 1.0, 0.9997, 0.9997, 0.9999, 0.9999, 0.9998, 0.9987, 0.9998, 0.9984, 0.9997, 0.9997, 0.9997, 0.9997, 0.9994, 0.9998, 0.9998, 0.9994, 1.0, 1.0, 1.0, 1.0, 1.0, 1.0, 1.0, 1.0, 1.0, 1.0, 1.0, 1.0, 1.0, 1.0, 1.0, 1.0, 1.0, 1.0, 1.0, 1.0, 1.0, 1.0, 1.0, 1.0, 1.0, 1.0, 1.0, 1.0, 1.0, 1.0, 1.0, 1.0, 1.0, 1.0, 1.0, 1.0, 1.0, 1.0, 1.0, 1.0, 1.0, 1.0, 1.0, 1.0, 1.0, 1.0, 1.0, 1.0, 1.0, 1.0, 1.0, 1.0, 1.0, 1.0, 1.0, 1.0, 1.0, 1.0, 1.0, 1.0, 1.0, 1.0, 1.0, 1.0, 1.0, 1.0, 1.0, 1.0, 1.0, 1.0, 1.0, 1.0, 1.0, 1.0, 1.0, 1.0, 1.0, 1.0, 1.0, 1.0, 1.0, 1.0, 0.9997, 0.9999, 0.9998, 0.9987, 0.9997, 0.9997, 0.9994, 0.9998]): _vg.add([_i], _w, 'REPLACE')
_vg = ob_cube.vertex_groups.new(name='Bone.001')
_vg.add([153, 154, 245, 246, 247, 248, 249, 250, 251, 252, 253, 254, 255, 256, 257, 258], 1.0, 'REPLACE')
_m = ob_cube.modifiers.new('Armature', 'ARMATURE')
_m.object = ob_armature
_m = ob_cube.modifiers.new('Auto Smooth', 'NODES')
_m.node_group = ng_auto_smooth
_gi = [s.identifier for s in ng_auto_smooth.interface.items_tree if s.item_type == 'SOCKET' and s.in_out == 'INPUT']
_m[_gi[1]] = 0.9634  # Angle
ob_armature.location = (15.9, -10.95, -7.188)
ob_armature.rotation_euler = (0.0, -0.0, 1.571)
ob_armature.scale = (2.498, 2.498, 2.498)
ob_armature.show_in_front = True

# ---- collection membership
col_collection.objects.link(ob_cube)
col_collection.objects.link(ob_armature)

# ---- scene / render settings (as saved in the file)
scene.frame_start = 1; scene.frame_end = 8; scene.frame_set(8)
scene.render.engine = 'BLENDER_EEVEE_NEXT'
scene.render.image_settings.color_mode = 'RGB'
scene.render.resolution_x = 64
scene.render.resolution_y = 64
scene.render.fps = 10
scene.render.film_transparent = True
scene.cycles.sampling_pattern = 'TABULATED_SOBOL'
scene.cycles.use_light_tree = False
scene.eevee.use_taa_reprojection = False
scene.view_settings.view_transform = 'Filmic'
bpy.context.view_layer.update()

# ---- added for rendering (the .blend has no active camera): camera
cam_auto = bpy.data.cameras.new('AutoCamera')
cam_auto.lens = 50.0
cam_auto.sensor_width = 36.0
cam_auto.clip_end = 1000.0
ob_auto_camera = bpy.data.objects.new('AutoCamera', cam_auto)
scene.collection.objects.link(ob_auto_camera)
ob_auto_camera.location = (43.3083, -58.7401, 28.0253)
ob_auto_camera.rotation_euler = (1.09748, -7.21219e-08, 0.694738)
scene.camera = ob_auto_camera
bpy.context.view_layer.update()

